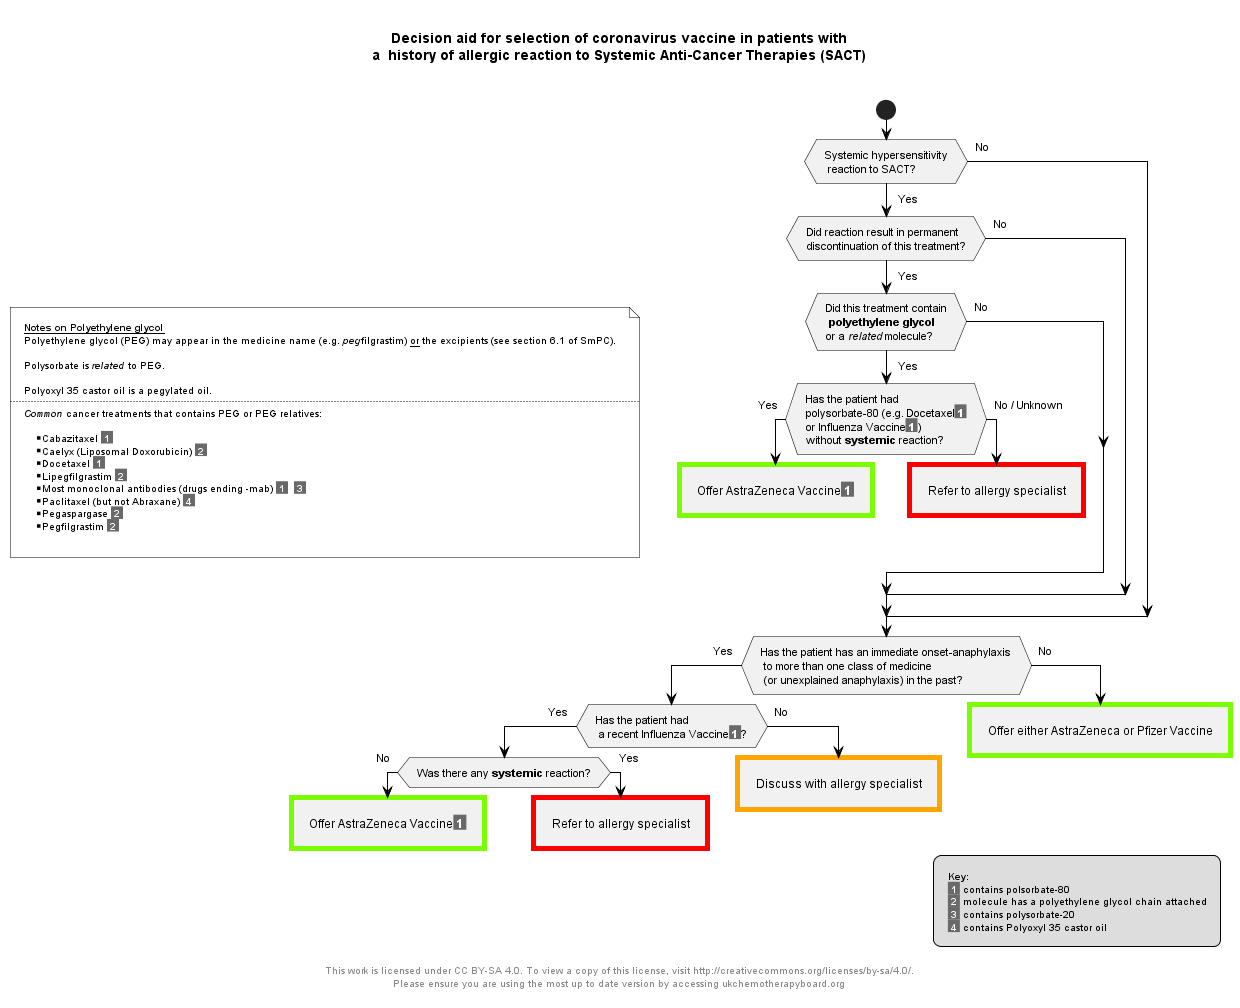

The diagram above was rendered by PlantUML. Its source (embedded in the PNG):
@startuml
<style>
note {
LineColor black
FontSize 10
}
activity {
LineColor black
.red {
LineColor red
LineThickness 5
}
.orange {
LineColor orange
LineThickness 5
}
.green {
LineColor lawngreen
LineThickness 5
}
}
legend {
FontSize 10
}
</style>
skinparam wrapWidth 150
skinparam Padding 8
skinparam ConditionEndStyle hline
' skinparam monochrome true
skinparam ArrowColor black


Title Decision aid for selection of coronavirus vaccine in patients with\na  history of allergic reaction to Systemic Anti-Cancer Therapies (SACT)\n
start
If (Systemic hypersensitivity\n reaction to SACT?) then
-> Yes;

If (Did reaction result in permanent\ndiscontinuation of this treatment?) then
-> Yes;

If (Did this treatment contain\n **polyethylene glycol** \nor a //related// molecule?) then
-> Yes;
note left #white
**__Notes on Polyethylene glycol__**
Polyethylene glycol (PEG) may appear in the medicine name (e.g. //peg//filgrastim) __or__ the excipients (see section 6.1 of SmPC).

Polysorbate is //related// to PEG.

Polyoxyl 35 castor oil is a pegylated oil.
....
//Common// cancer treatments that contains PEG or PEG relatives:

** Cabazitaxel <color:#ffffff><back:#696969>** 1 **</back></color>
** Caelyx (Liposomal Doxorubicin) <color:#ffffff><back:#696969>** 2 **</back></color>
** Docetaxel <color:#ffffff><back:#696969>** 1 **</back></color>
** Lipegfilgrastim <color:#ffffff><back:#696969>** 2 **</back></color>
** Most monoclonal antibodies (drugs ending -mab) <color:#ffffff><back:#696969>** 1 **</back></color><color:#ffffff>, <back:#696969>** 3 **</back></color>
** Paclitaxel (but not Abraxane) <color:#ffffff><back:#696969>** 4 **</back></color>
** Pegaspargase <color:#ffffff><back:#696969>** 2 **</back></color>
** Pegfilgrastim <color:#ffffff><back:#696969>** 2 **</back></color>

end note

If (Has the patient had \npolysorbate-80 (e.g. Docetaxel<color:#ffffff><back:#696969>** 1 **</back></color>\nor Influenza Vaccine<color:#ffffff><back:#696969>** 1 **</back></color>)\nwithout **systemic** reaction?) then
-> Yes;
<<green>>:Offer AstraZeneca Vaccine<color:#ffffff><back:#696969>** 1 **</back></color>]
detach

Else (No / Unknown)
<<Red>>:Refer to allergy specialist]
detach
EndIf

Else (No)

EndIf

Else(No)

EndIf

Else(No)

EndIf
If (Has the patient has an immediate onset-anaphylaxis\n to more than one class of medicine\n (or unexplained anaphylaxis) in the past?) then
-> Yes;

If (Has the patient had\n a recent Influenza Vaccine<color:#ffffff><back:#696969>** 1 **</back></color>?) then
-> Yes;

If (Was there any **systemic** reaction?) then
-> No;

<<green>>:Offer AstraZeneca Vaccine<color:#ffffff><back:#696969>** 1 **</back></color>]
detach

Else (Yes)
<<Red>>:Refer to allergy specialist]
detach

EndIf

Else (No)

<<Orange>>:Discuss with allergy specialist]
detach

EndIf

Else (No)

<<green>>:Offer either AstraZeneca or Pfizer Vaccine]
detach
EndIf

legend   right
**Key:**
<color:#ffffff><back:#696969>** 1 **</back></color> contains polsorbate-80
<color:#ffffff><back:#696969>** 2 **</back></color> molecule has a polyethylene glycol chain attached
<color:#ffffff><back:#696969>** 3 **</back></color> contains polysorbate-20
<color:#ffffff><back:#696969>** 4 **</back></color> contains Polyoxyl 35 castor oil
EndLegend
footer
This work is licensed under CC BY-SA 4.0. To view a copy of this license, visit http://creativecommons.org/licenses/by-sa/4.0/.
Please ensure you are using the most up to date version by accessing ukchemotherapyboard.org
EndFooter
@enduml